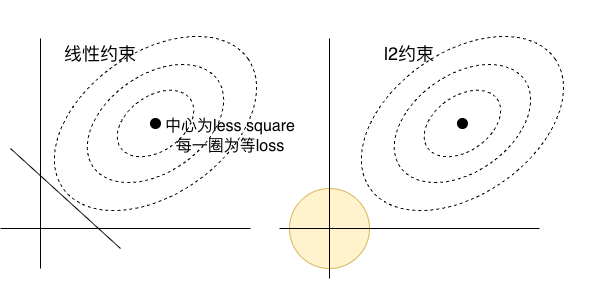

The diagram above was exported from draw.io. Its source (the exported page's mxGraphModel, read from the mxfile embedded in the PNG):
<mxGraphModel dx="2125" dy="744" grid="1" gridSize="10" guides="1" tooltips="1" connect="1" arrows="1" fold="1" page="1" pageScale="1" pageWidth="850" pageHeight="1100" math="0" shadow="0">
  <root>
    <mxCell id="0" />
    <mxCell id="1" parent="0" />
    <mxCell id="doJBrFKc2i7yvK-28aKE-15" parent="1" style="ellipse;whiteSpace=wrap;html=1;rotation=-35;fillColor=none;dashed=1;" value="" vertex="1">
      <mxGeometry height="141.98" width="225.86" x="-107.94000000000001" y="94.01" as="geometry" />
    </mxCell>
    <mxCell id="doJBrFKc2i7yvK-28aKE-14" parent="1" style="ellipse;whiteSpace=wrap;html=1;rotation=-35;fillColor=none;dashed=1;" value="" vertex="1">
      <mxGeometry height="97.2" width="151.91" x="-70.96000000000001" y="116.39999999999999" as="geometry" />
    </mxCell>
    <mxCell id="doJBrFKc2i7yvK-28aKE-3" parent="1" style="ellipse;whiteSpace=wrap;html=1;aspect=fixed;fillColor=#fff2cc;strokeColor=#d6b656;" value="" vertex="1">
      <mxGeometry height="80" width="80" x="139" y="230" as="geometry" />
    </mxCell>
    <mxCell id="doJBrFKc2i7yvK-28aKE-1" edge="1" parent="1" style="endArrow=none;html=1;rounded=0;" value="">
      <mxGeometry height="50" relative="1" width="50" as="geometry">
        <mxPoint x="129" y="270" as="sourcePoint" />
        <mxPoint x="389" y="270" as="targetPoint" />
      </mxGeometry>
    </mxCell>
    <mxCell id="doJBrFKc2i7yvK-28aKE-2" edge="1" parent="1" style="endArrow=none;html=1;rounded=0;" value="">
      <mxGeometry height="50" relative="1" width="50" as="geometry">
        <mxPoint x="179" y="320" as="sourcePoint" />
        <mxPoint x="179" y="80" as="targetPoint" />
      </mxGeometry>
    </mxCell>
    <mxCell id="doJBrFKc2i7yvK-28aKE-5" edge="1" parent="1" style="endArrow=none;html=1;rounded=0;" value="">
      <mxGeometry height="50" relative="1" width="50" as="geometry">
        <mxPoint x="-150" y="270" as="sourcePoint" />
        <mxPoint x="100" y="270" as="targetPoint" />
      </mxGeometry>
    </mxCell>
    <mxCell id="doJBrFKc2i7yvK-28aKE-6" edge="1" parent="1" style="endArrow=none;html=1;rounded=0;" value="">
      <mxGeometry height="50" relative="1" width="50" as="geometry">
        <mxPoint x="-110" y="310" as="sourcePoint" />
        <mxPoint x="-110" y="80" as="targetPoint" />
      </mxGeometry>
    </mxCell>
    <mxCell id="doJBrFKc2i7yvK-28aKE-8" edge="1" parent="1" style="endArrow=none;html=1;rounded=0;" value="">
      <mxGeometry height="50" relative="1" width="50" as="geometry">
        <mxPoint x="-140" y="190" as="sourcePoint" />
        <mxPoint x="-30" y="290" as="targetPoint" />
      </mxGeometry>
    </mxCell>
    <mxCell id="doJBrFKc2i7yvK-28aKE-9" parent="1" style="text;html=1;whiteSpace=wrap;strokeColor=none;fillColor=none;align=center;verticalAlign=middle;rounded=0;" value="&lt;font style=&quot;font-size: 18px;&quot;&gt;线性约束&lt;/font&gt;" vertex="1">
      <mxGeometry height="30" width="80" x="-90" y="80" as="geometry" />
    </mxCell>
    <mxCell id="doJBrFKc2i7yvK-28aKE-11" parent="1" style="text;html=1;whiteSpace=wrap;strokeColor=none;fillColor=none;align=center;verticalAlign=middle;rounded=0;" value="&lt;font style=&quot;font-size: 18px;&quot;&gt;l2约束&lt;/font&gt;" vertex="1">
      <mxGeometry height="30" width="80" x="219" y="80" as="geometry" />
    </mxCell>
    <mxCell id="doJBrFKc2i7yvK-28aKE-12" parent="1" style="ellipse;whiteSpace=wrap;html=1;rotation=-35;fillColor=none;dashed=1;" value="" vertex="1">
      <mxGeometry height="55" width="85" x="-37.5" y="137.5" as="geometry" />
    </mxCell>
    <mxCell id="doJBrFKc2i7yvK-28aKE-13" parent="1" style="ellipse;whiteSpace=wrap;html=1;aspect=fixed;fillColor=light-dark(#000000,#000000);" value="" vertex="1">
      <mxGeometry height="10" width="10" y="160" as="geometry" />
    </mxCell>
    <mxCell id="doJBrFKc2i7yvK-28aKE-16" parent="1" style="text;html=1;whiteSpace=wrap;strokeColor=none;fillColor=none;align=center;verticalAlign=middle;rounded=0;" value="&lt;font style=&quot;font-size: 16px;&quot;&gt;中心为less square&lt;/font&gt;&lt;div&gt;&lt;font style=&quot;font-size: 16px;&quot;&gt;每一圈为等loss&lt;/font&gt;&lt;/div&gt;" vertex="1">
      <mxGeometry height="30" width="140" x="10" y="162.5" as="geometry" />
    </mxCell>
    <mxCell id="doJBrFKc2i7yvK-28aKE-17" parent="1" style="ellipse;whiteSpace=wrap;html=1;rotation=-35;fillColor=none;dashed=1;" value="" vertex="1">
      <mxGeometry height="141.98" width="225.86" x="198.9950315781166" y="94.00559058119916" as="geometry" />
    </mxCell>
    <mxCell id="doJBrFKc2i7yvK-28aKE-18" parent="1" style="ellipse;whiteSpace=wrap;html=1;rotation=-35;fillColor=none;dashed=1;" value="" vertex="1">
      <mxGeometry height="97.2" width="151.91" x="235.97503157811656" y="116.39559058119914" as="geometry" />
    </mxCell>
    <mxCell id="doJBrFKc2i7yvK-28aKE-20" parent="1" style="ellipse;whiteSpace=wrap;html=1;rotation=-35;fillColor=none;dashed=1;" value="" vertex="1">
      <mxGeometry height="55" width="85" x="269.4350315781166" y="137.49559058119917" as="geometry" />
    </mxCell>
    <mxCell id="doJBrFKc2i7yvK-28aKE-21" parent="1" style="ellipse;whiteSpace=wrap;html=1;aspect=fixed;fillColor=light-dark(#000000,#000000);" value="" vertex="1">
      <mxGeometry height="10" width="10" x="306.94" y="160" as="geometry" />
    </mxCell>
  </root>
</mxGraphModel>